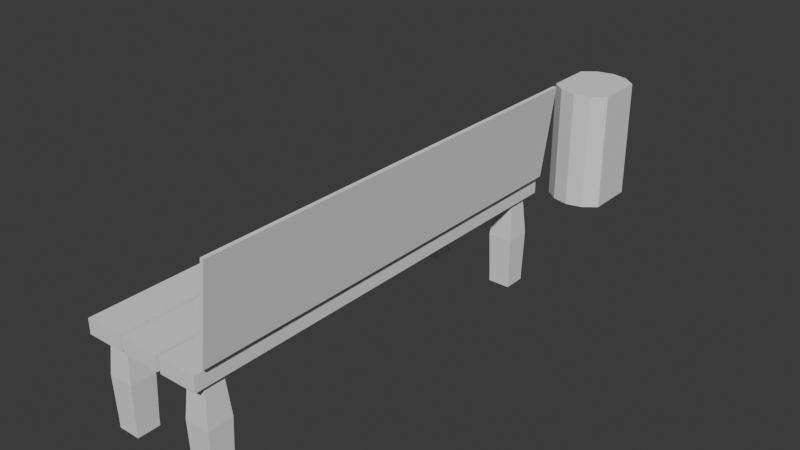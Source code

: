 # Source: WallDoco.blend  (saved by Blender 4.1.23; exported with 4.5.12 LTS)
import bpy
from mathutils import Matrix  # noqa: F401  (used for matrix-valued properties, if any)

bpy.ops.wm.read_factory_settings(use_empty=True)
scene = bpy.context.scene
scene.name = 'Scene'

# ---- collections
col_collection = bpy.data.collections.new('Collection'); scene.collection.children.link(col_collection)

# ---- world
world_world = bpy.data.worlds.new('World'); scene.world = world_world
world_world.use_nodes = True; world_world.node_tree.nodes.clear()
_N = world_world.node_tree.nodes; _L = world_world.node_tree.links
n0 = _N.new('ShaderNodeOutputWorld'); n0.name = 'World Output'; n0.location = (300, 300)
n1 = _N.new('ShaderNodeBackground'); n1.name = 'Background'; n1.location = (10, 300)
n1.inputs[0].default_value = (0.05088, 0.05088, 0.05088, 1.0)
_L.new(n1.outputs[0], n0.inputs[0])
n0.is_active_output = True
world_world.color = (0.05088, 0.05088, 0.05088)
world_world.use_sun_shadow = False
world_world.sun_shadow_jitter_overblur = 0.0

# ---- meshes
me_cube_001 = bpy.data.meshes.new('Cube.001')
me_cube_001.from_pydata([(-0.6359, -0.6359, 0.233), (-0.4708, -0.4708, 0.925), (-0.6359, 0.6359, 0.233), (-0.4708, 0.4708, 0.925), (0.6359, -0.6359, 0.233), (0.4708, -0.4708, 0.925), (0.6359, 0.6359, 0.233), (0.4708, 0.4708, 0.925), (-0.5737, 0.5737, -0.5145), (-0.5737, -0.5737, -0.5145), (0.5737, 0.5737, -0.5145), (0.5737, -0.5737, -0.5145), (-0.4523, 0.4523, -0.6434), (-0.4523, -0.4523, -0.6434), (0.4523, 0.4523, -0.6434), (0.4523, -0.4523, -0.6434), (-0.5737, 0.5737, -0.6434), (-0.5737, -0.5737, -0.6434), (0.5737, 0.5737, -0.6434), (0.5737, -0.5737, -0.6434), (-0.4158, 0.4158, -0.6237), (-0.4158, -0.4158, -0.6237), (0.4158, 0.4158, -0.6237), (0.4158, -0.4158, -0.6237)], [], [(0, 1, 3, 2), (2, 3, 7, 6), (6, 7, 5, 4), (4, 5, 1, 0), (6, 4, 11, 10), (7, 3, 1, 5), (10, 11, 19, 18), (4, 0, 9, 11), (2, 6, 10, 8), (0, 2, 8, 9), (15, 13, 21, 23), (9, 8, 16, 17), (11, 9, 17, 19), (8, 10, 18, 16), (12, 13, 17, 16), (14, 12, 16, 18), (15, 14, 18, 19), (13, 15, 19, 17), (20, 22, 23, 21), (12, 14, 22, 20), (14, 15, 23, 22), (13, 12, 20, 21)])
_uv = me_cube_001.uv_layers.new(name='UVMap')
_uv.uv.foreach_set('vector', [0.375, 0.0, 0.625, 0.0, 0.625, 0.25, 0.375, 0.25, 0.375, 0.25, 0.625, 0.25, 0.625, 0.5, 0.375, 0.5, 0.375, 0.5, 0.625, 0.5, 0.625, 0.75, 0.375, 0.75, 0.375, 0.75, 0.625, 0.75, 0.625, 1.0, 0.375, 1.0, 0.375, 0.5, 0.375, 0.75, 0.375, 0.75, 0.375, 0.5, 0.625, 0.5, 0.875, 0.5, 0.875, 0.75, 0.625, 0.75, 0.375, 0.5, 0.375, 0.75, 0.375, 0.75, 0.375, 0.5, 0.375, 0.75, 0.375, 1.0, 0.375, 1.0, 0.375, 0.75, 0.375, 0.25, 0.375, 0.5, 0.375, 0.5, 0.375, 0.25, 0.375, 0.0, 0.375, 0.25, 0.375, 0.25, 0.375, 0.0, 0.3486, 0.7236, 0.1514, 0.7236, 0.1514, 0.7236, 0.3486, 0.7236, 0.375, 0.0, 0.375, 0.25, 0.375, 0.25, 0.375, 0.0, 0.375, 0.75, 0.375, 1.0, 0.375, 1.0, 0.375, 0.75, 0.375, 0.25, 0.375, 0.5, 0.375, 0.5, 0.375, 0.25, 0.1514, 0.5264, 0.1514, 0.7236, 0.125, 0.75, 0.125, 0.5, 0.3486, 0.5264, 0.1514, 0.5264, 0.125, 0.5, 0.375, 0.5, 0.3486, 0.7236, 0.3486, 0.5264, 0.375, 0.5, 0.375, 0.75, 0.1514, 0.7236, 0.3486, 0.7236, 0.375, 0.75, 0.125, 0.75, 0.1514, 0.5264, 0.3486, 0.5264, 0.3486, 0.7236, 0.1514, 0.7236, 0.1514, 0.5264, 0.3486, 0.5264, 0.3486, 0.5264, 0.1514, 0.5264, 0.3486, 0.5264, 0.3486, 0.7236, 0.3486, 0.7236, 0.3486, 0.5264, 0.1514, 0.7236, 0.1514, 0.5264, 0.1514, 0.5264, 0.1514, 0.7236])
me_cube_001.update()
me_cube_003 = bpy.data.meshes.new('Cube.003')
me_cube_003.from_pydata([(-1.246, -1.06, 0.4498), (-1.246, -1.06, 1.0), (-1.246, 1.075, 0.4498), (-1.246, 1.075, 1.0), (0.1732, -1.06, 0.4498), (0.1732, -1.06, 1.0), (0.1732, 1.075, 0.4498), (0.1732, 1.075, 1.0)], [], [(0, 1, 3, 2), (2, 3, 7, 6), (6, 7, 5, 4), (4, 5, 1, 0), (2, 6, 4, 0), (7, 3, 1, 5)])
_uv = me_cube_003.uv_layers.new(name='UVMap')
_uv.uv.foreach_set('vector', [0.375, 0.0, 0.625, 0.0, 0.625, 0.25, 0.375, 0.25, 0.375, 0.25, 0.625, 0.25, 0.625, 0.5, 0.375, 0.5, 0.375, 0.5, 0.625, 0.5, 0.625, 0.75, 0.375, 0.75, 0.375, 0.75, 0.625, 0.75, 0.625, 1.0, 0.375, 1.0, 0.125, 0.5, 0.375, 0.5, 0.375, 0.75, 0.125, 0.75, 0.625, 0.5, 0.875, 0.5, 0.875, 0.75, 0.625, 0.75])
me_cube_003.update()
me_cube_005 = bpy.data.meshes.new('Cube.005')
me_cube_005.from_pydata([(-1.0, -1.0, -0.5554), (-1.0, -1.0, 0.5554), (-1.0, 1.0, -0.5554), (-1.0, 1.0, 0.5554), (1.0, -0.9587, -0.514), (1.0, -0.9587, 0.514), (1.0, 0.9587, -0.514), (1.0, 0.9587, 0.514), (1.0, 1.0, 0.5554), (1.0, 1.0, -0.5554), (1.0, -1.0, -0.5554), (1.0, -1.0, 0.5554), (-0.09189, 0.9587, 0.514), (-0.09189, 0.9587, -0.514), (-0.09189, -0.9587, -0.514), (-0.09189, -0.9587, 0.514)], [], [(0, 1, 3, 2), (2, 3, 8, 9), (4, 6, 13, 14), (10, 11, 1, 0), (2, 9, 10, 0), (8, 3, 1, 11), (7, 6, 9, 8), (6, 4, 10, 9), (5, 7, 8, 11), (4, 5, 11, 10), (13, 12, 15, 14), (7, 5, 15, 12), (6, 7, 12, 13), (5, 4, 14, 15)])
_uv = me_cube_005.uv_layers.new(name='UVMap')
_uv.uv.foreach_set('vector', [0.375, 0.0, 0.625, 0.0, 0.625, 0.25, 0.375, 0.25, 0.375, 0.25, 0.625, 0.25, 0.625, 0.5, 0.375, 0.5, 0.3843, 0.7448, 0.3843, 0.5052, 0.3843, 0.5052, 0.3843, 0.7448, 0.375, 0.75, 0.625, 0.75, 0.625, 1.0, 0.375, 1.0, 0.125, 0.5, 0.375, 0.5, 0.375, 0.75, 0.125, 0.75, 0.625, 0.5, 0.875, 0.5, 0.875, 0.75, 0.625, 0.75, 0.6157, 0.5052, 0.3843, 0.5052, 0.375, 0.5, 0.625, 0.5, 0.3843, 0.5052, 0.3843, 0.7448, 0.375, 0.75, 0.375, 0.5, 0.6157, 0.7448, 0.6157, 0.5052, 0.625, 0.5, 0.625, 0.75, 0.3843, 0.7448, 0.6157, 0.7448, 0.625, 0.75, 0.375, 0.75, 0.3843, 0.5052, 0.6157, 0.5052, 0.6157, 0.7448, 0.3843, 0.7448, 0.6157, 0.5052, 0.6157, 0.7448, 0.6157, 0.7448, 0.6157, 0.5052, 0.3843, 0.5052, 0.6157, 0.5052, 0.6157, 0.5052, 0.3843, 0.5052, 0.6157, 0.7448, 0.3843, 0.7448, 0.3843, 0.7448, 0.6157, 0.7448])
me_cube_005.update()
me_cylinder = bpy.data.meshes.new('Cylinder')
me_cylinder.from_pydata([(0.0, 1.0, -1.0), (0.0, 1.0, 1.0), (0.4339, 0.901, -1.0), (0.4339, 0.901, 1.0), (0.7818, 0.6235, -1.0), (0.7818, 0.6235, 1.0), (0.7818, -0.6235, -1.0), (0.7818, -0.6235, 1.0), (0.4339, -0.901, -1.0), (0.4339, -0.901, 1.0), (0.0, -1.0, -1.0), (0.0, -1.0, 1.0), (-0.4339, -0.901, -1.0), (-0.4339, -0.901, 1.0), (-0.7818, -0.6235, -1.0), (-0.7818, -0.6235, 1.0), (-0.7818, 0.5763, 0.7871), (-0.7818, -0.545, 0.7871), (-0.7818, -0.5481, 0.571), (-0.7818, 0.5857, 0.571), (-0.7818, 0.6235, -1.0), (-0.7818, 0.6235, 1.0), (-0.4339, 0.901, -1.0), (-0.4339, 0.901, 1.0)], [], [(0, 1, 3, 2), (2, 3, 5, 4), (5, 7, 6, 4), (6, 7, 9, 8), (8, 9, 11, 10), (10, 11, 13, 12), (12, 13, 15, 14), (15, 21, 19, 16, 17, 18), (18, 19, 21, 20, 14, 15), (3, 1, 23, 21, 15, 13, 11, 9, 7, 5), (20, 21, 23, 22), (22, 23, 1, 0), (0, 2, 4, 6, 8, 10, 12, 14, 20, 22)])
_uv = me_cylinder.uv_layers.new(name='UVMap')
_uv.uv.foreach_set('vector', [1.0, 0.5, 1.0, 1.0, 0.9286, 1.0, 0.9286, 0.5, 0.9286, 0.5, 0.9286, 1.0, 0.8571, 1.0, 0.8571, 0.5, 0.8571, 1.0, 0.6429, 1.0, 0.6429, 0.5, 0.8571, 0.5, 0.6429, 0.5, 0.6429, 1.0, 0.5714, 1.0, 0.5714, 0.5, 0.5714, 0.5, 0.5714, 1.0, 0.5, 1.0, 0.5, 0.5, 0.5, 0.5, 0.5, 1.0, 0.4286, 1.0, 0.4286, 0.5, 0.4286, 0.5, 0.4286, 1.0, 0.3571, 1.0, 0.3571, 0.5, 0.3571, 1.0, 0.1429, 1.0, 0.1494, 0.8928, 0.151, 0.9468, 0.3436, 0.9468, 0.3442, 0.8928, 0.3442, 0.8928, 0.1494, 0.8928, 0.1429, 1.0, 0.1429, 0.5, 0.3571, 0.5, 0.3571, 1.0, 0.3541, 0.4662, 0.25, 0.49, 0.1459, 0.4662, 0.06236, 0.3996, 0.06236, 0.1004, 0.1459, 0.03377, 0.25, 0.01, 0.3541, 0.03377, 0.4376, 0.1004, 0.4376, 0.3996, 0.1429, 0.5, 0.1429, 1.0, 0.07143, 1.0, 0.07143, 0.5, 0.07143, 0.5, 0.07143, 1.0, -1.341e-07, 1.0, -1.341e-07, 0.5, 0.75, 0.49, 0.8541, 0.4662, 0.9376, 0.3996, 0.9376, 0.1004, 0.8541, 0.03377, 0.75, 0.01, 0.6459, 0.03377, 0.5624, 0.1004, 0.5624, 0.3996, 0.6459, 0.4662])
me_cylinder.update()

# ---- objects
ob_cube = bpy.data.objects.new('Cube', me_cube_001)
ob_cube_001 = bpy.data.objects.new('Cube.001', me_cube_003)
ob_cube_002 = bpy.data.objects.new('Cube.002', me_cube_005)
ob_cylinder = bpy.data.objects.new('Cylinder', me_cylinder)

# ---- transforms, parenting, visibility, modifiers, constraints
ob_cube.location = (0.0, 0.0, 0.1526)
ob_cube.scale = (0.04683, 0.04683, 0.1417)
_m = ob_cube.modifiers.new('Array', 'ARRAY')
_m.relative_offset_displace = (0.0, 15.5, 0.0)
_m = ob_cube.modifiers.new('Array.001', 'ARRAY')
_m.relative_offset_displace = (3.6, 0.0, 0.0)
ob_cube_001.location = (0.03811, 0.4593, 0.253)
ob_cube_001.scale = (0.06388, 0.4829, 0.06388)
_m = ob_cube_001.modifiers.new('Array', 'ARRAY')
_m.count = 3
_m.relative_offset_displace = (1.1, 0.0, 0.0)
ob_cube_002.location = (0.2745, 0.4632, 0.4423)
ob_cube_002.rotation_euler = (0.0, 0.1242, 0.0)
ob_cube_002.scale = (-0.003993, 0.5076, 0.2015)
ob_cylinder.location = (0.2635, 1.186, 0.3537)
ob_cylinder.scale = (0.08977, 0.08977, 0.1405)
_m = ob_cylinder.modifiers.new('Solidify', 'SOLIDIFY')
_m.thickness = 0.2
_m.use_rim_only = True

# ---- collection membership
col_collection.objects.link(ob_cube)
col_collection.objects.link(ob_cube_001)
col_collection.objects.link(ob_cube_002)
col_collection.objects.link(ob_cylinder)

# ---- scene / render settings (as saved in the file)
scene.frame_start = 1; scene.frame_end = 250; scene.frame_set(1)
scene.render.engine = 'BLENDER_EEVEE_NEXT'
scene.cycles.sampling_pattern = 'TABULATED_SOBOL'
scene.eevee.ray_tracing_options.trace_max_roughness = 0.0
bpy.context.view_layer.update()

# ---- added for rendering (the .blend has no active camera and no usable light): camera, sun
cam_auto = bpy.data.cameras.new('AutoCamera')
cam_auto.lens = 50.0
cam_auto.sensor_width = 36.0
cam_auto.clip_end = 1000.0
ob_auto_camera = bpy.data.objects.new('AutoCamera', cam_auto)
scene.collection.objects.link(ob_auto_camera)
ob_auto_camera.location = (1.50217, -1.01573, 1.39244)
ob_auto_camera.rotation_euler = (1.09748, -7.21219e-08, 0.694738)
scene.camera = ob_auto_camera
light_auto_sun = bpy.data.lights.new('AutoSun', 'SUN')
light_auto_sun.energy = 3.0
light_auto_sun.angle = 0.0523599
ob_auto_sun = bpy.data.objects.new('AutoSun', light_auto_sun)
scene.collection.objects.link(ob_auto_sun)
ob_auto_sun.rotation_euler = (0.872665, 0.174533, 0.523599)
bpy.context.view_layer.update()
